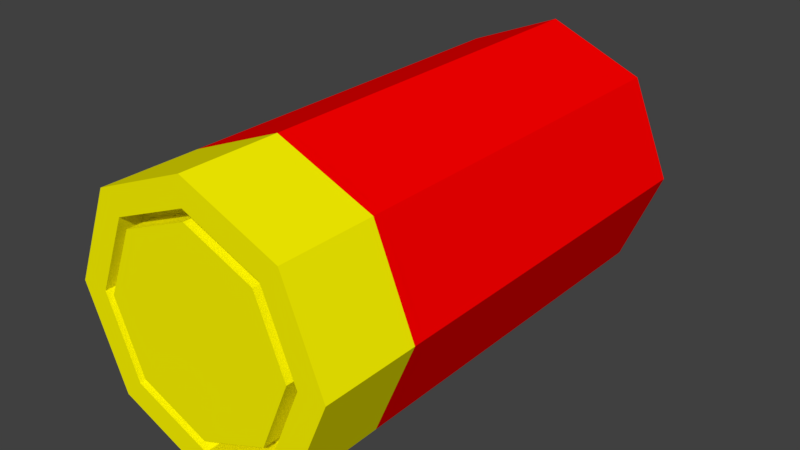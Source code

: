 # Source: shotgunShell.blend  (saved by Blender 2.77.0; exported with 4.5.12 LTS)
import bpy
from mathutils import Matrix  # noqa: F401  (used for matrix-valued properties, if any)

bpy.ops.wm.read_factory_settings(use_empty=True)
scene = bpy.context.scene
scene.name = 'Scene'

# ---- collections
col_collection_1 = bpy.data.collections.new('Collection 1'); scene.collection.children.link(col_collection_1)

# ---- materials (node trees are filled in below, after node groups)
mat_red = bpy.data.materials.new('red')
mat_red.alpha_threshold = 0.0
mat_red.use_transparent_shadow = False
mat_red.diffuse_color = (1.0, 0.0, 0.0, 1.0)
mat_red.roughness = 0.5
mat_yellow = bpy.data.materials.new('yellow')
mat_yellow.alpha_threshold = 0.0
mat_yellow.use_transparent_shadow = False
mat_yellow.diffuse_color = (1.0, 0.9412, 0.0, 1.0)
mat_yellow.roughness = 0.5
mat_black = bpy.data.materials.new('black')
mat_black.alpha_threshold = 0.0
mat_black.use_transparent_shadow = False
mat_black.diffuse_color = (0.0, 0.0, 0.0, 1.0)
mat_black.roughness = 0.5

# ---- material node trees

# ---- world
world_world = bpy.data.worlds.new('World'); scene.world = world_world
world_world.color = (0.05088, 0.05088, 0.05088)
world_world.use_sun_shadow = False
world_world.sun_shadow_jitter_overblur = 0.0
world_world.cycles.sampling_method = 'MANUAL'
world_world.light_settings.ao_factor = 0.5

# ---- meshes
me_cylinder = bpy.data.meshes.new('Cylinder')
me_cylinder.from_pydata([(1.552e-09, 0.1425, -0.056), (0.0396, 0.1425, -0.0396), (0.056, 0.1425, 1.019e-08), (0.0396, 0.1425, 0.0396), (-3.344e-09, 0.1425, 0.056), (-0.0396, 0.1425, 0.0396), (-0.056, 0.1425, 1.019e-08), (-0.0396, 0.1425, -0.0396), (1.552e-09, -0.0175, -0.056), (-0.03326, 0.1425, -0.03326), (-0.04704, 0.1425, 8.994e-09), (-0.03326, 0.1425, 0.03326), (-2.66e-09, 0.1425, 0.04704), (0.03326, 0.1425, 0.03326), (-0.056, -0.0175, 1.019e-08), (0.04704, 0.1425, 8.994e-09), (1.552e-09, -0.0575, -0.056), (0.0396, -0.0575, -0.0396), (0.056, -0.0575, 1.019e-08), (0.0396, -0.0575, 0.0396), (-3.344e-09, -0.0575, 0.056), (-0.0396, -0.0575, 0.0396), (-0.056, -0.0575, 1.019e-08), (-0.0396, -0.0575, -0.0396), (1.567e-09, -0.0575, -0.0448), (0.03168, -0.0575, -0.03168), (0.0448, -0.0575, 7.951e-09), (0.03168, -0.0575, 0.03168), (-2.349e-09, -0.0575, 0.0448), (-0.03168, -0.0575, 0.03168), (-0.0448, -0.0575, 7.951e-09), (-0.03168, -0.0575, -0.03168), (1.567e-09, -0.0475, -0.0448), (0.03168, -0.0475, -0.03168), (0.0448, -0.0475, 7.951e-09), (0.03168, -0.0475, 0.03168), (-2.349e-09, -0.0475, 0.0448), (-0.03168, -0.0475, 0.03168), (-0.0448, -0.0475, 7.951e-09), (-0.03168, -0.0475, -0.03168), (1.48e-09, -0.0475, -0.04032), (0.02851, -0.0475, -0.02851), (0.04032, -0.0475, 7.057e-09), (0.02851, -0.0475, 0.02851), (-2.045e-09, -0.0475, 0.04032), (-0.02851, -0.0475, 0.02851), (-0.04032, -0.0475, 7.057e-09), (-0.02851, -0.0475, -0.02851), (1.48e-09, -0.0575, -0.04032), (0.02851, -0.0575, -0.02851), (0.04032, -0.0575, 7.057e-09), (0.02851, -0.0575, 0.02851), (-2.045e-09, -0.0575, 0.04032), (-0.02851, -0.0575, 0.02851), (-0.04032, -0.0575, 7.057e-09), (-0.02851, -0.0575, -0.02851), (1.452e-09, 0.1425, -0.04704), (0.0396, -0.0175, -0.0396), (0.056, -0.0175, 1.019e-08), (0.0396, -0.0175, 0.0396), (-3.344e-09, -0.0175, 0.056), (-0.0396, -0.0175, 0.0396), (0.03326, 0.1425, -0.03326), (-0.0396, -0.0175, -0.0396)], [], [(8, 0, 1, 57), (57, 1, 2, 58), (58, 2, 3, 59), (59, 3, 4, 60), (60, 4, 5, 61), (61, 5, 6, 14), (4, 3, 13, 12), (14, 6, 7, 63), (63, 7, 0, 8), (6, 5, 11, 10), (3, 2, 15, 13), (1, 0, 56, 62), (0, 7, 9, 56), (5, 4, 12, 11), (2, 1, 62, 15), (59, 60, 20, 19), (7, 6, 10, 9), (23, 16, 24, 31), (57, 58, 18, 17), (14, 63, 23, 22), (60, 61, 21, 20), (58, 59, 19, 18), (8, 57, 17, 16), (63, 8, 16, 23), (61, 14, 22, 21), (28, 29, 37, 36), (21, 22, 30, 29), (19, 20, 28, 27), (17, 18, 26, 25), (22, 23, 31, 30), (20, 21, 29, 28), (18, 19, 27, 26), (16, 17, 25, 24), (38, 39, 47, 46), (26, 27, 35, 34), (24, 25, 33, 32), (31, 24, 32, 39), (29, 30, 38, 37), (27, 28, 36, 35), (25, 26, 34, 33), (30, 31, 39, 38), (45, 46, 54, 53), (36, 37, 45, 44), (34, 35, 43, 42), (32, 33, 41, 40), (39, 32, 40, 47), (37, 38, 46, 45), (35, 36, 44, 43), (33, 34, 42, 41), (48, 49, 50, 51, 52, 53, 54, 55), (43, 44, 52, 51), (41, 42, 50, 49), (46, 47, 55, 54), (44, 45, 53, 52), (42, 43, 51, 50), (40, 41, 49, 48), (47, 40, 48, 55), (62, 56, 9, 10, 11, 12, 13, 15)])
me_cylinder.polygons.foreach_set('material_index', [0, 0, 0, 0, 0, 0, 0, 0, 0, 0, 0, 0, 0, 0, 0, 1, 0, 1, 1, 1, 1, 1, 1, 1, 1, 1, 1, 1, 1, 1, 1, 1, 1, 1, 1, 1, 1, 1, 1, 1, 1, 1, 1, 1, 1, 1, 1, 1, 1, 1, 1, 1, 1, 1, 1, 1, 1, 0])
me_cylinder.materials.append(mat_red)
me_cylinder.materials.append(mat_yellow)
me_cylinder.materials.append(mat_black)
me_cylinder.use_remesh_preserve_volume = False
me_cylinder.use_remesh_preserve_attributes = False
me_cylinder.use_mirror_vertex_groups = False
me_cylinder.update()

# ---- objects
ob_shell = bpy.data.objects.new('Shell', me_cylinder)

# ---- transforms, parenting, visibility, modifiers, constraints
ob_shell.location = (0.0, 0.0, 0.0)
ob_shell.lineart.crease_threshold = 0.0

# ---- collection membership
col_collection_1.objects.link(ob_shell)

# ---- scene / render settings (as saved in the file)
scene.frame_start = 1; scene.frame_end = 250; scene.frame_set(1)
scene.render.engine = 'BLENDER_EEVEE_NEXT'
scene.render.resolution_percentage = 50
scene.render.dither_intensity = 0.0
scene.cycles.use_denoising = False
scene.cycles.samples = 128
scene.cycles.sampling_pattern = 'TABULATED_SOBOL'
scene.cycles.light_sampling_threshold = 0.0
scene.cycles.use_adaptive_sampling = False
scene.cycles.use_light_tree = False
scene.cycles.blur_glossy = 0.0
scene.cycles.sample_clamp_indirect = 0.0
scene.view_settings.view_transform = 'Standard'
bpy.context.view_layer.update()

# ---- added for rendering (the .blend has no active camera and no usable light): camera, sun
cam_auto = bpy.data.cameras.new('AutoCamera')
cam_auto.lens = 50.0
cam_auto.sensor_width = 36.0
cam_auto.clip_end = 1000.0
ob_auto_camera = bpy.data.objects.new('AutoCamera', cam_auto)
scene.collection.objects.link(ob_auto_camera)
ob_auto_camera.location = (0.236047, -0.240756, 0.188837)
ob_auto_camera.rotation_euler = (1.09748, -7.21219e-08, 0.694738)
scene.camera = ob_auto_camera
light_auto_sun = bpy.data.lights.new('AutoSun', 'SUN')
light_auto_sun.energy = 3.0
light_auto_sun.angle = 0.0523599
ob_auto_sun = bpy.data.objects.new('AutoSun', light_auto_sun)
scene.collection.objects.link(ob_auto_sun)
ob_auto_sun.rotation_euler = (0.872665, 0.174533, 0.523599)
bpy.context.view_layer.update()
